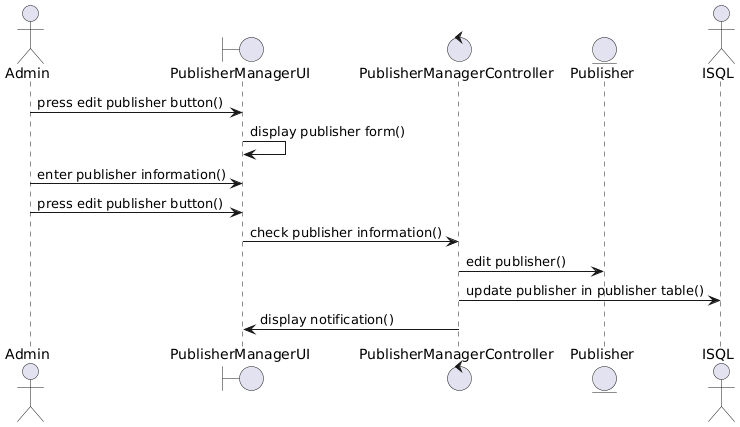

The diagram above was rendered by PlantUML. Its source (embedded in the PNG):
@startuml
actor Admin
boundary PublisherManagerUI
control PublisherManagerController
entity Publisher
actor ISQL as Database 

Admin -> PublisherManagerUI : press edit publisher button()
PublisherManagerUI -> PublisherManagerUI : display publisher form()
Admin -> PublisherManagerUI : enter publisher information()
Admin -> PublisherManagerUI : press edit publisher button()
PublisherManagerUI -> PublisherManagerController : check publisher information()
PublisherManagerController -> Publisher : edit publisher()
PublisherManagerController -> Database : update publisher in publisher table()
PublisherManagerController -> PublisherManagerUI : display notification()
@enduml